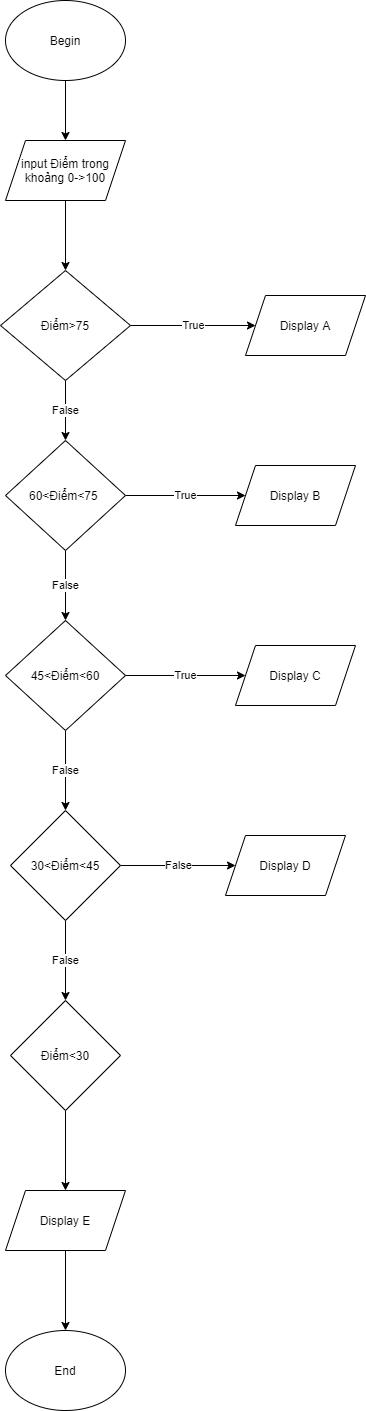

The diagram above was exported from draw.io. Its source (the exported page's mxGraphModel, read from the mxfile embedded in the PNG):
<mxGraphModel dx="868" dy="450" grid="1" gridSize="10" guides="1" tooltips="1" connect="1" arrows="1" fold="1" page="1" pageScale="1" pageWidth="827" pageHeight="1169" math="0" shadow="0">
  <root>
    <mxCell id="0" />
    <mxCell id="1" parent="0" />
    <mxCell id="z05yHP_7OE8Dl_bx2I_C-2" style="edgeStyle=orthogonalEdgeStyle;rounded=0;orthogonalLoop=1;jettySize=auto;html=1;" edge="1" parent="1" source="z05yHP_7OE8Dl_bx2I_C-1">
      <mxGeometry relative="1" as="geometry">
        <mxPoint x="370" y="160" as="targetPoint" />
      </mxGeometry>
    </mxCell>
    <mxCell id="z05yHP_7OE8Dl_bx2I_C-1" value="Begin" style="ellipse;whiteSpace=wrap;html=1;" vertex="1" parent="1">
      <mxGeometry x="310" y="20" width="120" height="80" as="geometry" />
    </mxCell>
    <mxCell id="z05yHP_7OE8Dl_bx2I_C-4" style="edgeStyle=orthogonalEdgeStyle;rounded=0;orthogonalLoop=1;jettySize=auto;html=1;" edge="1" parent="1" source="z05yHP_7OE8Dl_bx2I_C-3">
      <mxGeometry relative="1" as="geometry">
        <mxPoint x="370" y="290" as="targetPoint" />
      </mxGeometry>
    </mxCell>
    <mxCell id="z05yHP_7OE8Dl_bx2I_C-3" value="input Điểm trong khoảng 0-&amp;gt;100" style="shape=parallelogram;perimeter=parallelogramPerimeter;whiteSpace=wrap;html=1;fixedSize=1;" vertex="1" parent="1">
      <mxGeometry x="310" y="160" width="120" height="60" as="geometry" />
    </mxCell>
    <mxCell id="z05yHP_7OE8Dl_bx2I_C-6" value="True" style="edgeStyle=orthogonalEdgeStyle;rounded=0;orthogonalLoop=1;jettySize=auto;html=1;" edge="1" parent="1" source="z05yHP_7OE8Dl_bx2I_C-5">
      <mxGeometry relative="1" as="geometry">
        <mxPoint x="560" y="345" as="targetPoint" />
      </mxGeometry>
    </mxCell>
    <mxCell id="z05yHP_7OE8Dl_bx2I_C-9" value="False" style="edgeStyle=orthogonalEdgeStyle;rounded=0;orthogonalLoop=1;jettySize=auto;html=1;" edge="1" parent="1" source="z05yHP_7OE8Dl_bx2I_C-5">
      <mxGeometry relative="1" as="geometry">
        <mxPoint x="370" y="460" as="targetPoint" />
      </mxGeometry>
    </mxCell>
    <mxCell id="z05yHP_7OE8Dl_bx2I_C-5" value="Điểm&amp;gt;75" style="rhombus;whiteSpace=wrap;html=1;" vertex="1" parent="1">
      <mxGeometry x="305" y="290" width="130" height="110" as="geometry" />
    </mxCell>
    <mxCell id="z05yHP_7OE8Dl_bx2I_C-8" value="Display A" style="shape=parallelogram;perimeter=parallelogramPerimeter;whiteSpace=wrap;html=1;fixedSize=1;" vertex="1" parent="1">
      <mxGeometry x="550" y="315" width="120" height="60" as="geometry" />
    </mxCell>
    <mxCell id="z05yHP_7OE8Dl_bx2I_C-11" value="True" style="edgeStyle=orthogonalEdgeStyle;rounded=0;orthogonalLoop=1;jettySize=auto;html=1;" edge="1" parent="1" source="z05yHP_7OE8Dl_bx2I_C-10">
      <mxGeometry relative="1" as="geometry">
        <mxPoint x="550" y="515" as="targetPoint" />
      </mxGeometry>
    </mxCell>
    <mxCell id="z05yHP_7OE8Dl_bx2I_C-13" value="False" style="edgeStyle=orthogonalEdgeStyle;rounded=0;orthogonalLoop=1;jettySize=auto;html=1;" edge="1" parent="1" source="z05yHP_7OE8Dl_bx2I_C-10">
      <mxGeometry relative="1" as="geometry">
        <mxPoint x="370" y="640" as="targetPoint" />
      </mxGeometry>
    </mxCell>
    <mxCell id="z05yHP_7OE8Dl_bx2I_C-10" value="60&amp;lt;Điểm&amp;lt;75&amp;nbsp;" style="rhombus;whiteSpace=wrap;html=1;" vertex="1" parent="1">
      <mxGeometry x="310" y="460" width="120" height="110" as="geometry" />
    </mxCell>
    <mxCell id="z05yHP_7OE8Dl_bx2I_C-12" value="Display B" style="shape=parallelogram;perimeter=parallelogramPerimeter;whiteSpace=wrap;html=1;fixedSize=1;" vertex="1" parent="1">
      <mxGeometry x="540" y="485" width="120" height="60" as="geometry" />
    </mxCell>
    <mxCell id="z05yHP_7OE8Dl_bx2I_C-15" value="True" style="edgeStyle=orthogonalEdgeStyle;rounded=0;orthogonalLoop=1;jettySize=auto;html=1;" edge="1" parent="1" source="z05yHP_7OE8Dl_bx2I_C-14">
      <mxGeometry relative="1" as="geometry">
        <mxPoint x="550" y="695" as="targetPoint" />
      </mxGeometry>
    </mxCell>
    <mxCell id="z05yHP_7OE8Dl_bx2I_C-17" value="False" style="edgeStyle=orthogonalEdgeStyle;rounded=0;orthogonalLoop=1;jettySize=auto;html=1;" edge="1" parent="1" source="z05yHP_7OE8Dl_bx2I_C-14">
      <mxGeometry relative="1" as="geometry">
        <mxPoint x="370" y="830" as="targetPoint" />
      </mxGeometry>
    </mxCell>
    <mxCell id="z05yHP_7OE8Dl_bx2I_C-14" value="45&amp;lt;Điểm&amp;lt;60" style="rhombus;whiteSpace=wrap;html=1;" vertex="1" parent="1">
      <mxGeometry x="310" y="640" width="120" height="110" as="geometry" />
    </mxCell>
    <mxCell id="z05yHP_7OE8Dl_bx2I_C-16" value="Display C" style="shape=parallelogram;perimeter=parallelogramPerimeter;whiteSpace=wrap;html=1;fixedSize=1;" vertex="1" parent="1">
      <mxGeometry x="540" y="665" width="120" height="60" as="geometry" />
    </mxCell>
    <mxCell id="z05yHP_7OE8Dl_bx2I_C-19" value="False" style="edgeStyle=orthogonalEdgeStyle;rounded=0;orthogonalLoop=1;jettySize=auto;html=1;" edge="1" parent="1" source="z05yHP_7OE8Dl_bx2I_C-18">
      <mxGeometry relative="1" as="geometry">
        <mxPoint x="540" y="885" as="targetPoint" />
      </mxGeometry>
    </mxCell>
    <mxCell id="z05yHP_7OE8Dl_bx2I_C-21" value="False" style="edgeStyle=orthogonalEdgeStyle;rounded=0;orthogonalLoop=1;jettySize=auto;html=1;" edge="1" parent="1" source="z05yHP_7OE8Dl_bx2I_C-18">
      <mxGeometry relative="1" as="geometry">
        <mxPoint x="370" y="1020" as="targetPoint" />
      </mxGeometry>
    </mxCell>
    <mxCell id="z05yHP_7OE8Dl_bx2I_C-18" value="30&amp;lt;Điểm&amp;lt;45" style="rhombus;whiteSpace=wrap;html=1;" vertex="1" parent="1">
      <mxGeometry x="315" y="830" width="110" height="110" as="geometry" />
    </mxCell>
    <mxCell id="z05yHP_7OE8Dl_bx2I_C-20" value="Display D" style="shape=parallelogram;perimeter=parallelogramPerimeter;whiteSpace=wrap;html=1;fixedSize=1;" vertex="1" parent="1">
      <mxGeometry x="530" y="855" width="120" height="60" as="geometry" />
    </mxCell>
    <mxCell id="z05yHP_7OE8Dl_bx2I_C-24" style="edgeStyle=orthogonalEdgeStyle;rounded=0;orthogonalLoop=1;jettySize=auto;html=1;" edge="1" parent="1" source="z05yHP_7OE8Dl_bx2I_C-22">
      <mxGeometry relative="1" as="geometry">
        <mxPoint x="370" y="1210" as="targetPoint" />
      </mxGeometry>
    </mxCell>
    <mxCell id="z05yHP_7OE8Dl_bx2I_C-22" value="Điểm&amp;lt;30" style="rhombus;whiteSpace=wrap;html=1;" vertex="1" parent="1">
      <mxGeometry x="315" y="1020" width="110" height="110" as="geometry" />
    </mxCell>
    <mxCell id="z05yHP_7OE8Dl_bx2I_C-26" style="edgeStyle=orthogonalEdgeStyle;rounded=0;orthogonalLoop=1;jettySize=auto;html=1;" edge="1" parent="1" source="z05yHP_7OE8Dl_bx2I_C-25">
      <mxGeometry relative="1" as="geometry">
        <mxPoint x="370" y="1350" as="targetPoint" />
      </mxGeometry>
    </mxCell>
    <mxCell id="z05yHP_7OE8Dl_bx2I_C-25" value="Display E" style="shape=parallelogram;perimeter=parallelogramPerimeter;whiteSpace=wrap;html=1;fixedSize=1;" vertex="1" parent="1">
      <mxGeometry x="310" y="1210" width="120" height="60" as="geometry" />
    </mxCell>
    <mxCell id="z05yHP_7OE8Dl_bx2I_C-27" value="End" style="ellipse;whiteSpace=wrap;html=1;" vertex="1" parent="1">
      <mxGeometry x="310" y="1350" width="120" height="80" as="geometry" />
    </mxCell>
  </root>
</mxGraphModel>